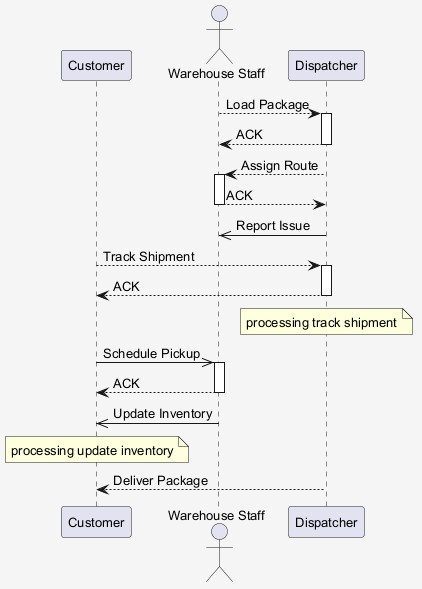

The diagram above was rendered by PlantUML. Its source (embedded in the PNG):
@startuml
skinparam shadowing false
skinparam backgroundColor #F5F5F5
skinparam defaultFontSize 13
participant "Customer" as C
actor "Warehouse Staff" as WS
participant "Dispatcher" as D
WS --> D : Load Package
activate D
D --> WS : ACK
deactivate D
D --> WS : Assign Route
activate WS
WS --> D : ACK
deactivate WS
D ->> WS : Report Issue
C --> D : Track Shipment
activate D
D --> C : ACK
deactivate D
note over D : processing track shipment
C ->> WS : Schedule Pickup
activate WS
WS --> C : ACK
deactivate WS
WS ->> C : Update Inventory
note over C : processing update inventory
D --> C : Deliver Package
@enduml